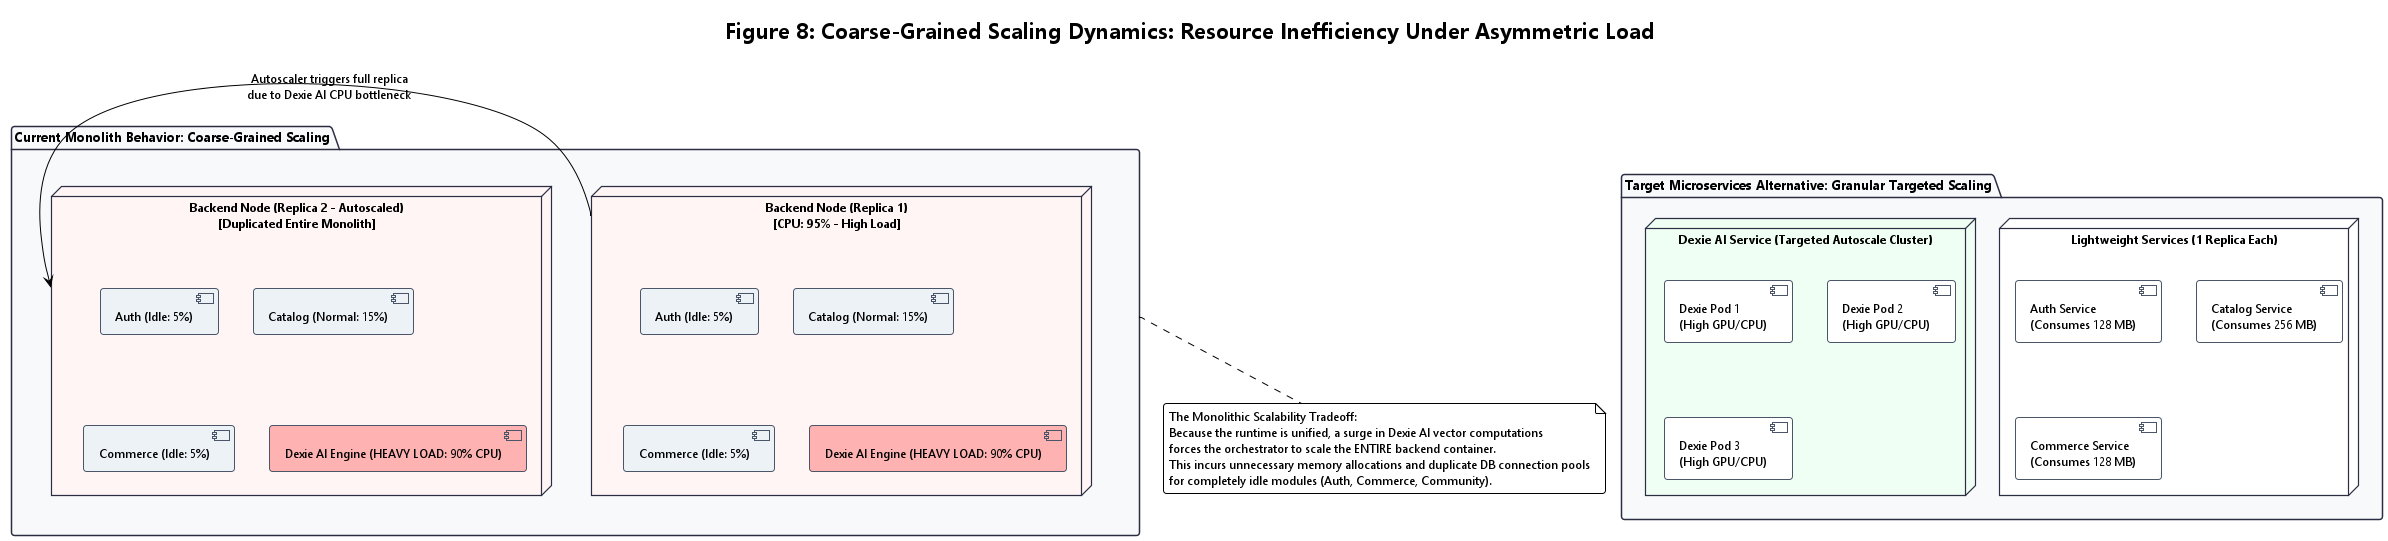

The diagram above was rendered by PlantUML. Its source (embedded in the PNG):
@startuml fig_8_coarse_grained_scaling
!theme plain
skinparam componentStyle uml2
skinparam BackgroundColor white
skinparam defaultFontSize 12
skinparam defaultFontName "Segoe UI", "Arial", sans-serif
skinparam shadowing false
skinparam roundcorner 6

skinparam package {
    BackgroundColor #F8F9FA
    BorderColor #2B2D42
    BorderThickness 1.5
    FontSize 13
    FontStyle bold
}

skinparam node {
    BackgroundColor #FFFFFF
    BorderColor #2B2D42
    BorderThickness 1.2
}

skinparam component {
    BackgroundColor #FFFFFF
    BorderColor #4A5568
    BorderThickness 1
}

title Figure 8: Coarse-Grained Scaling Dynamics: Resource Inefficiency Under Asymmetric Load

package "Current Monolith Behavior: Coarse-Grained Scaling" as Mono_Scaling {
    node "Backend Node (Replica 1)\n[CPU: 95% - High Load]" as Rep1 #FFF5F5 {
        component "Auth (Idle: 5%)" as A1 #EDF2F7
        component "Catalog (Normal: 15%)" as C1 #EDF2F7
        component "Commerce (Idle: 5%)" as M1 #EDF2F7
        component "Dexie AI Engine (HEAVY LOAD: 90% CPU)" as D1 #FEB2B2
    }

    node "Backend Node (Replica 2 - Autoscaled)\n[Duplicated Entire Monolith]" as Rep2 #FFF5F5 {
        component "Auth (Idle: 5%)" as A2 #EDF2F7
        component "Catalog (Normal: 15%)" as C2 #EDF2F7
        component "Commerce (Idle: 5%)" as M2 #EDF2F7
        component "Dexie AI Engine (HEAVY LOAD: 90% CPU)" as D2 #FEB2B2
    }
    
    Rep1 -right-> Rep2 : Autoscaler triggers full replica\ndue to Dexie AI CPU bottleneck
}

package "Target Microservices Alternative: Granular Targeted Scaling" as Micro_Scaling {
    node "Lightweight Services (1 Replica Each)" as Micro_Light #FFFFFF {
        component "Auth Service\n(Consumes 128 MB)" as S_Auth
        component "Catalog Service\n(Consumes 256 MB)" as S_Cat
        component "Commerce Service\n(Consumes 128 MB)" as S_Com
    }
    
    node "Dexie AI Service (Targeted Autoscale Cluster)" as Dexie_Cluster #F0FFF4 {
        component "Dexie Pod 1\n(High GPU/CPU)" as DP1
        component "Dexie Pod 2\n(High GPU/CPU)" as DP2
        component "Dexie Pod 3\n(High GPU/CPU)" as DP3
    }
}

note bottom of Mono_Scaling
  The Monolithic Scalability Tradeoff:
  Because the runtime is unified, a surge in Dexie AI vector computations
  forces the orchestrator to scale the ENTIRE backend container.
  This incurs unnecessary memory allocations and duplicate DB connection pools
  for completely idle modules (Auth, Commerce, Community).
end note

@enduml